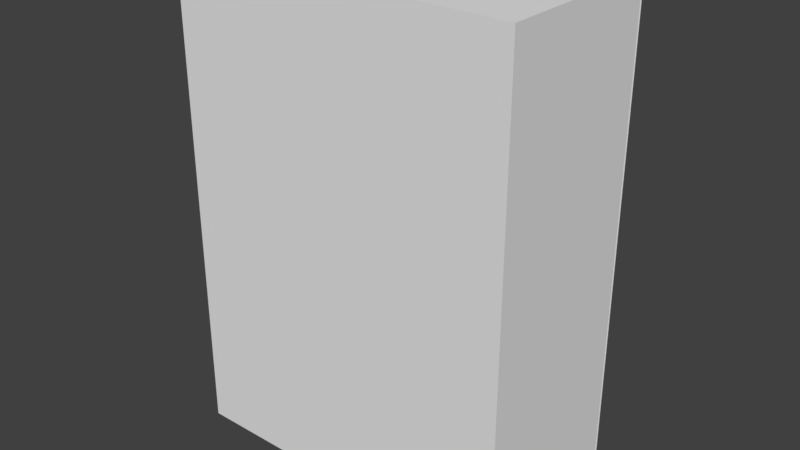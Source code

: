# Source: boxloader_fort_roof_flat.blend  (saved by Blender 2.78.0; exported with 4.5.12 LTS)
import bpy
from mathutils import Matrix  # noqa: F401  (used for matrix-valued properties, if any)

bpy.ops.wm.read_factory_settings(use_empty=True)
scene = bpy.context.scene
scene.name = 'Scene'

# ---- collections
col_collection_1 = bpy.data.collections.new('Collection 1'); scene.collection.children.link(col_collection_1)
col_collection_2 = bpy.data.collections.new('Collection 2'); scene.collection.children.link(col_collection_2)
col_collection_2.hide_render = True
col_collection_2.hide_viewport = True
col_collection_3 = bpy.data.collections.new('Collection 3'); scene.collection.children.link(col_collection_3)
col_collection_3.hide_render = True
col_collection_3.hide_viewport = True

# ---- materials (node trees are filled in below, after node groups)
mat_tent = bpy.data.materials.new('Tent')
mat_tent.alpha_threshold = 0.0
mat_tent.use_transparent_shadow = False
mat_tent.roughness = 0.5
mat_sign = bpy.data.materials.new('Sign')
mat_sign.alpha_threshold = 0.0
mat_sign.use_transparent_shadow = False
mat_sign.roughness = 0.5

# ---- material node trees

# ---- world
world_world = bpy.data.worlds.new('World'); scene.world = world_world
world_world.color = (0.05088, 0.05088, 0.05088)
world_world.use_sun_shadow = False
world_world.sun_shadow_jitter_overblur = 0.0
world_world.cycles.sampling_method = 'MANUAL'

# ---- meshes
me_cube = bpy.data.meshes.new('Cube')
me_cube.from_pydata([(-0.5, -0.1, 0.0), (-0.5, -0.1, 1.4), (-0.5, 0.4, 0.0), (-0.5, 0.4, 1.4), (0.5, -0.1, 0.0), (0.5, -0.1, 1.4), (0.5, 0.4, 0.0), (0.5, 0.4, 1.4), (-0.5, 0.4064, 0.0), (-0.5, 0.4064, 1.4), (0.5, 0.4064, 0.0), (0.5, 0.4064, 1.4)], [], [(0, 1, 3, 2), (2, 3, 7, 6), (6, 7, 5, 4), (4, 5, 1, 0), (2, 6, 4, 0), (7, 3, 1, 5), (8, 9, 11, 10)])
me_cube.polygons.foreach_set('material_index', [0, 0, 0, 0, 0, 0, 1])
_uv = me_cube.uv_layers.new(name='UVMap')
_uv.uv.foreach_set('vector', [0.45, 0.5, 0.45, 1.2, 0.7, 1.2, 0.7, 0.5, 0.25, 0.5, 0.25, 1.2, 0.75, 1.2, 0.75, 0.5, 0.7, 0.5, 0.7, 1.2, 0.45, 1.2, 0.45, 0.5, 0.75, 0.5, 0.75, 1.2, 0.25, 1.2, 0.25, 0.5, 0.25, 0.7, 0.75, 0.7, 0.75, 0.45, 0.25, 0.45, 0.75, 0.7, 0.25, 0.7, 0.25, 0.45, 0.75, 0.45, 1.0, 0.0, 1.0, 1.0, 0.0, 1.0, 0.0, 0.0])
me_cube.materials.append(mat_tent)
me_cube.materials.append(mat_sign)
me_cube.use_remesh_preserve_volume = False
me_cube.use_remesh_preserve_attributes = False
me_cube.use_mirror_vertex_groups = False
me_cube.update()
me_cube_006 = bpy.data.meshes.new('Cube.006')
me_cube_006.from_pydata([(-0.5, -0.1, 0.0), (-0.5, -0.1, 1.4), (-0.5, 0.4, 0.0), (-0.5, 0.4, 1.4), (0.5, -0.1, 0.0), (0.5, -0.1, 1.4), (0.5, 0.4, 0.0), (0.5, 0.4, 1.4)], [], [(1, 2, 0), (3, 6, 2), (7, 4, 6), (5, 0, 4), (6, 0, 2), (3, 5, 7), (1, 3, 2), (3, 7, 6), (7, 5, 4), (5, 1, 0), (6, 4, 0), (3, 1, 5)])
me_cube_006.use_remesh_preserve_volume = False
me_cube_006.use_remesh_preserve_attributes = False
me_cube_006.use_mirror_vertex_groups = False
me_cube_006.update()
me_cube_002 = bpy.data.meshes.new('Cube.002')
me_cube_002.from_pydata([(-0.5, -0.1, 0.0), (-0.5, -0.1, 1.4), (-0.5, 0.4, 0.0), (-0.5, 0.4, 1.4), (0.5, -0.1, 0.0), (0.5, -0.1, 1.4), (0.5, 0.4, 0.0), (0.5, 0.4, 1.4)], [], [(0, 1, 3, 2), (2, 3, 7, 6), (6, 7, 5, 4), (4, 5, 1, 0), (2, 6, 4, 0), (7, 3, 1, 5)])
me_cube_002.use_remesh_preserve_volume = False
me_cube_002.use_remesh_preserve_attributes = False
me_cube_002.use_mirror_vertex_groups = False
me_cube_002.update()

# ---- objects
ob_cube = bpy.data.objects.new('Cube', me_cube)
ob_cube_001 = bpy.data.objects.new('Cube.001', me_cube_006)
ob_cube_002 = bpy.data.objects.new('Cube.002', me_cube_002)

# ---- transforms, parenting, visibility, modifiers, constraints
ob_cube.location = (0.0, 0.0, 0.0)
ob_cube.lineart.crease_threshold = 0.0
ob_cube_001.location = (0.0, 0.0, 0.0)
ob_cube_001.lineart.crease_threshold = 0.0
ob_cube_002.location = (0.0, 0.0, 0.0)
ob_cube_002.lineart.crease_threshold = 0.0
_vg = ob_cube_002.vertex_groups.new(name='component00')
_vg = ob_cube_002.vertex_groups.new(name='Lift')

# ---- collection membership
col_collection_1.objects.link(ob_cube)
col_collection_2.objects.link(ob_cube_001)
col_collection_3.objects.link(ob_cube_002)

# ---- scene / render settings (as saved in the file)
scene.frame_start = 1; scene.frame_end = 250; scene.frame_set(1)
scene.render.engine = 'BLENDER_EEVEE_NEXT'
scene.render.resolution_percentage = 50
scene.render.dither_intensity = 0.0
scene.cycles.use_denoising = False
scene.cycles.samples = 128
scene.cycles.sampling_pattern = 'TABULATED_SOBOL'
scene.cycles.light_sampling_threshold = 0.0
scene.cycles.use_adaptive_sampling = False
scene.cycles.use_light_tree = False
scene.cycles.blur_glossy = 0.0
scene.cycles.sample_clamp_indirect = 0.0
scene.view_settings.view_transform = 'Standard'
bpy.context.view_layer.update()

# ---- added for rendering (the .blend has no active camera and no usable light): camera, sun
cam_auto = bpy.data.cameras.new('AutoCamera')
cam_auto.lens = 50.0
cam_auto.sensor_width = 36.0
cam_auto.clip_end = 1000.0
ob_auto_camera = bpy.data.objects.new('AutoCamera', cam_auto)
scene.collection.objects.link(ob_auto_camera)
ob_auto_camera.location = (1.65933, -1.83802, 2.02746)
ob_auto_camera.rotation_euler = (1.09748, -7.21219e-08, 0.694738)
scene.camera = ob_auto_camera
light_auto_sun = bpy.data.lights.new('AutoSun', 'SUN')
light_auto_sun.energy = 3.0
light_auto_sun.angle = 0.0523599
ob_auto_sun = bpy.data.objects.new('AutoSun', light_auto_sun)
scene.collection.objects.link(ob_auto_sun)
ob_auto_sun.rotation_euler = (0.872665, 0.174533, 0.523599)
bpy.context.view_layer.update()
